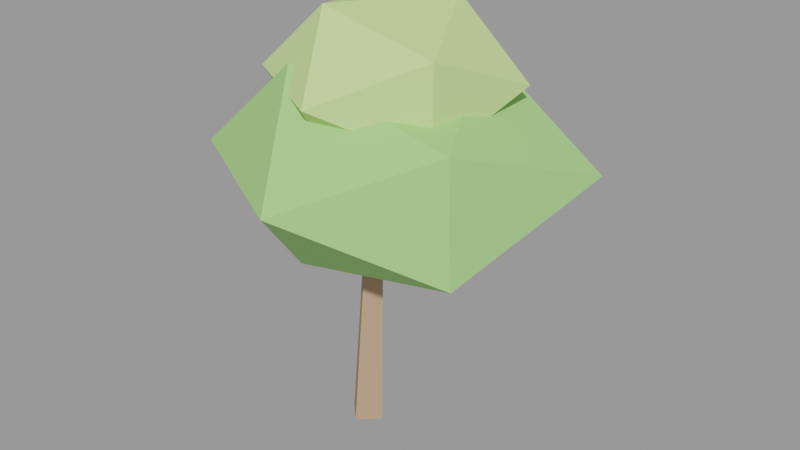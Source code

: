 # Source: laranjeira_0_lod.blend  (saved by Blender 3.6.14; exported with 4.5.12 LTS)
import bpy
from mathutils import Matrix  # noqa: F401  (used for matrix-valued properties, if any)

bpy.ops.wm.read_factory_settings(use_empty=True)
scene = bpy.context.scene
scene.name = 'Scene'

# ---- materials (node trees are filled in below, after node groups)
mat_slot_bark = bpy.data.materials.new('slot_bark')
mat_slot_bark.use_transparent_shadow = False
mat_slot_bark.diffuse_color = (0.47, 0.31, 0.2, 1.0)
mat_slot_leaf = bpy.data.materials.new('slot_leaf')
mat_slot_leaf.use_transparent_shadow = False
mat_slot_leaf.diffuse_color = (0.36, 0.66, 0.22, 1.0)
mat_slot_leaflight = bpy.data.materials.new('slot_leaflight')
mat_slot_leaflight.use_transparent_shadow = False
mat_slot_leaflight.diffuse_color = (0.58, 0.8, 0.3, 1.0)

# ---- material node trees

# ---- meshes
me_tronco = bpy.data.meshes.new('Tronco')
me_tronco.from_pydata([(0.14, -0.02306, -0.8102), (8.573e-18, 0.1167, -0.8189), (-0.14, -0.02306, -0.8102), (-2.572e-17, -0.1628, -0.8014), (0.084, 0.07894, 0.8137), (5.144e-18, 0.1628, 0.8084), (-0.084, 0.07894, 0.8137), (-1.543e-17, -0.00489, 0.8189)], [], [(0, 1, 5, 4), (1, 2, 6, 5), (2, 3, 7, 6), (3, 0, 4, 7), (3, 2, 1, 0), (4, 5, 6, 7)])
me_tronco.materials.append(mat_slot_bark)
me_tronco.update()
me_copa = bpy.data.meshes.new('Copa')
me_copa.from_pydata([(-0.03655, -1.273, -0.01489), (0.9136, -0.6115, -0.4677), (-0.3894, -0.5952, -0.7273), (-1.222, -0.617, -0.01489), (-0.4042, -0.6191, 0.7273), (0.8413, -0.5668, 0.4035), (0.2957, 0.5135, -0.6858), (-1.031, 0.5904, -0.4888), (-0.9437, 0.5364, 0.4175), (0.3085, 0.5341, 0.6818), (1.222, 0.6051, -0.01489), (-0.03655, 1.273, -0.01489)], [], [(0, 2, 1), (1, 5, 0), (0, 3, 2), (0, 4, 3), (0, 5, 4), (1, 10, 5), (2, 6, 1), (3, 7, 2), (4, 8, 3), (5, 9, 4), (1, 6, 10), (2, 7, 6), (3, 8, 7), (4, 9, 8), (5, 10, 9), (6, 11, 10), (7, 11, 6), (8, 11, 7), (9, 11, 8), (10, 11, 9)])
me_copa.materials.append(mat_slot_leaf)
me_copa.update()
me_copa_0 = bpy.data.meshes.new('Copa 0')
me_copa_0.from_pydata([(0.00252, -0.8296, 0.002208), (0.6395, -0.3591, -0.3182), (-0.2428, -0.3624, -0.5205), (-0.8092, -0.3713, 0.002208), (-0.2407, -0.359, 0.5205), (0.6572, -0.3701, 0.3315), (0.2191, 0.385, -0.4593), (-0.6074, 0.4115, -0.3046), (-0.6542, 0.4405, 0.3325), (0.2423, 0.4226, 0.5132), (0.8092, 0.4379, 0.002208), (0.00252, 0.8296, 0.002208)], [], [(0, 2, 1), (1, 5, 0), (0, 3, 2), (0, 4, 3), (0, 5, 4), (1, 10, 5), (2, 6, 1), (3, 7, 2), (4, 8, 3), (5, 9, 4), (1, 6, 10), (2, 7, 6), (3, 8, 7), (4, 9, 8), (5, 10, 9), (6, 11, 10), (7, 11, 6), (8, 11, 7), (9, 11, 8), (10, 11, 9)])
me_copa_0.materials.append(mat_slot_leaflight)
me_copa_0.update()

# ---- objects
ob_laranjeira_0_lod = bpy.data.objects.new('laranjeira_0_lod', None)
ob_laranjeira_0_lod_tronco_bark = bpy.data.objects.new('laranjeira_0_lod~Tronco@bark', me_tronco)
ob_laranjeira_0_lod_copa_leaf = bpy.data.objects.new('laranjeira_0_lod~Copa@leaf', me_copa)
ob_laranjeira_0_lod_copa_0_leaflight = bpy.data.objects.new('laranjeira_0_lod~Copa 0@leaflight', me_copa_0)

# ---- transforms, parenting, visibility, modifiers, constraints
ob_laranjeira_0_lod.location = (0.0, 0.0, 0.0)
ob_laranjeira_0_lod.empty_display_size = 0.08
ob_laranjeira_0_lod_tronco_bark.location = (0.0, 0.02306, 0.6102)
ob_laranjeira_0_lod_copa_leaf.location = (0.1961, 0.1491, 1.952)
ob_laranjeira_0_lod_copa_0_leaflight.location = (0.157, 0.09029, 2.522)

# ---- collection membership
scene.collection.objects.link(ob_laranjeira_0_lod)
scene.collection.objects.link(ob_laranjeira_0_lod_tronco_bark)
scene.collection.objects.link(ob_laranjeira_0_lod_copa_leaf)
scene.collection.objects.link(ob_laranjeira_0_lod_copa_0_leaflight)

# ---- scene / render settings (as saved in the file)
scene.frame_start = 1; scene.frame_end = 250; scene.frame_set(1)
scene.render.engine = 'BLENDER_EEVEE_NEXT'
scene.cycles.sampling_pattern = 'TABULATED_SOBOL'
scene.view_settings.view_transform = 'Filmic'
bpy.context.view_layer.update()

# ---- added for rendering (the .blend has no active camera and no usable light): camera, sun + grey world if the file has none
cam_auto = bpy.data.cameras.new('AutoCamera')
cam_auto.lens = 50.0
cam_auto.sensor_width = 36.0
cam_auto.clip_end = 1000.0
ob_auto_camera = bpy.data.objects.new('AutoCamera', cam_auto)
scene.collection.objects.link(ob_auto_camera)
ob_auto_camera.location = (4.63603, -5.17888, 4.9686)
ob_auto_camera.rotation_euler = (1.09748, -7.21219e-08, 0.694738)
scene.camera = ob_auto_camera
light_auto_sun = bpy.data.lights.new('AutoSun', 'SUN')
light_auto_sun.energy = 3.0
light_auto_sun.angle = 0.0523599
ob_auto_sun = bpy.data.objects.new('AutoSun', light_auto_sun)
scene.collection.objects.link(ob_auto_sun)
ob_auto_sun.rotation_euler = (0.872665, 0.174533, 0.523599)
if scene.world is None:
    world_auto = bpy.data.worlds.new('AutoWorld')
    world_auto.color = (0.3, 0.3, 0.3)
    scene.world = world_auto
bpy.context.view_layer.update()

